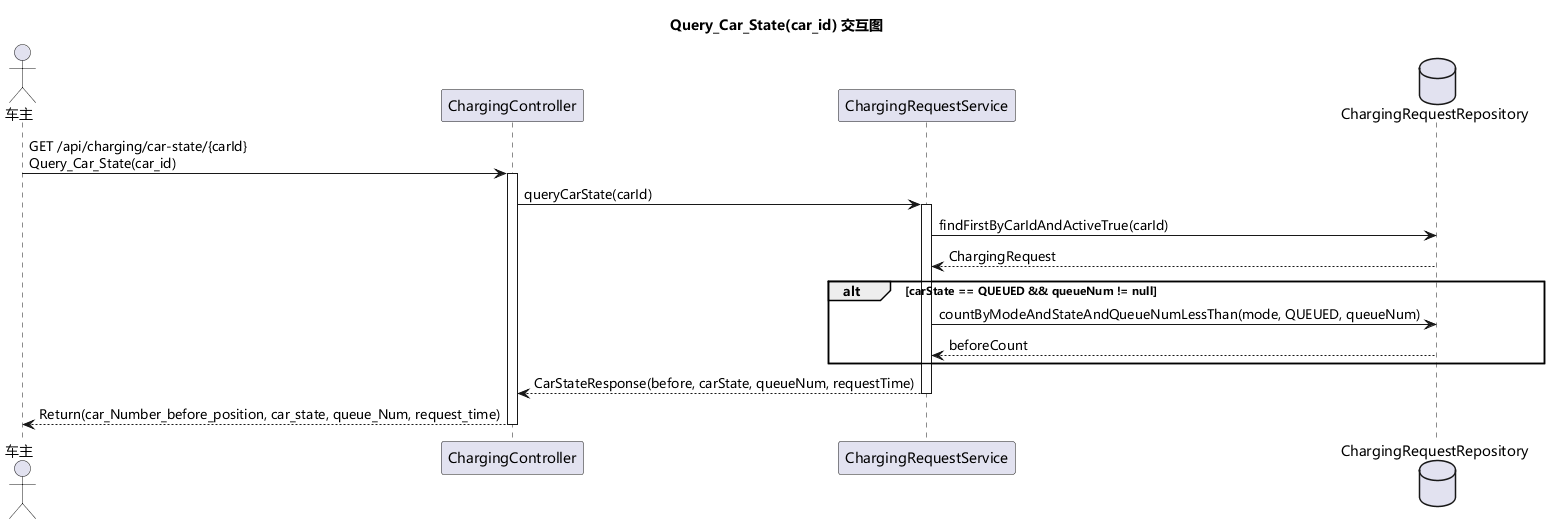

The diagram above was rendered by PlantUML. Its source (embedded in the PNG):
@startuml
skinparam defaultFontName "Microsoft YaHei"
title Query_Car_State(car_id) 交互图

actor "车主" as User
participant "ChargingController" as CC
participant "ChargingRequestService" as CRS
database "ChargingRequestRepository" as CRR

User -> CC: GET /api/charging/car-state/{carId}\nQuery_Car_State(car_id)
activate CC
CC -> CRS: queryCarState(carId)
activate CRS
CRS -> CRR: findFirstByCarIdAndActiveTrue(carId)
CRR --> CRS: ChargingRequest
alt carState == QUEUED && queueNum != null
    CRS -> CRR: countByModeAndStateAndQueueNumLessThan(mode, QUEUED, queueNum)
    CRR --> CRS: beforeCount
end
CRS --> CC: CarStateResponse(before, carState, queueNum, requestTime)
deactivate CRS
CC --> User: Return(car_Number_before_position, car_state, queue_Num, request_time)
deactivate CC

@enduml